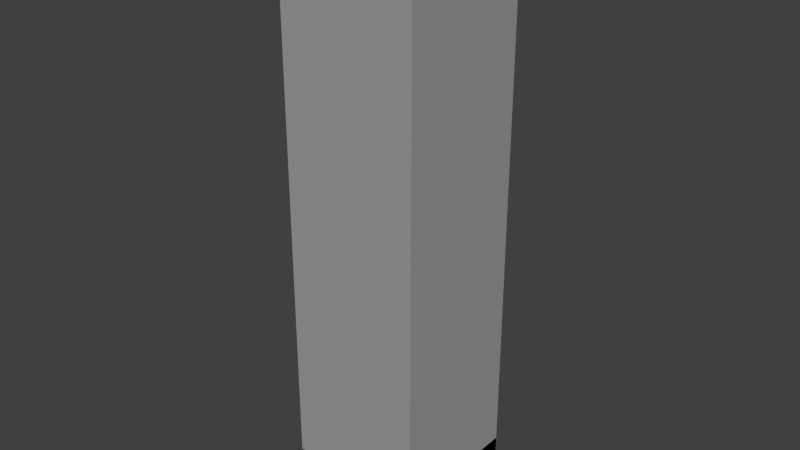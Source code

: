 # Source: SM_AET_Palisade_Post_A01.blend  (saved by Blender 5.1.30; exported with 4.5.12 LTS)
import bpy
from mathutils import Matrix  # noqa: F401  (used for matrix-valued properties, if any)

bpy.ops.wm.read_factory_settings(use_empty=True)
scene = bpy.context.scene
scene.name = 'Scene'

# ---- collections
col_collection = bpy.data.collections.new('Collection'); scene.collection.children.link(col_collection)

# ---- materials (node trees are filled in below, after node groups)
mat_m_aet_timber_handpainted_a01 = bpy.data.materials.new('M_AET_Timber_Handpainted_A01')
mat_m_aet_timber_handpainted_a01.diffuse_color = (0.38, 0.22, 0.11, 1.0)
mat_m_aet_darkiron_a01 = bpy.data.materials.new('M_AET_DarkIron_A01')
mat_m_aet_darkiron_a01.diffuse_color = (0.08, 0.09, 0.1, 1.0)
mat_m_aet_stone_handpainted_a01 = bpy.data.materials.new('M_AET_Stone_Handpainted_A01')
mat_m_aet_stone_handpainted_a01.diffuse_color = (0.34, 0.35, 0.34, 1.0)

# ---- material node trees
mat_m_aet_timber_handpainted_a01.use_nodes = True; mat_m_aet_timber_handpainted_a01.node_tree.nodes.clear()
_N = mat_m_aet_timber_handpainted_a01.node_tree.nodes; _L = mat_m_aet_timber_handpainted_a01.node_tree.links
n0 = _N.new('ShaderNodeBsdfPrincipled'); n0.name = 'Principled BSDF'; n0.location = (-200, 100)
n0.inputs[0].default_value = (0.38, 0.22, 0.11, 1.0)
n0.inputs[2].default_value = 0.82
n1 = _N.new('ShaderNodeOutputMaterial'); n1.name = 'Material Output'; n1.location = (200, 100)
_L.new(n0.outputs[0], n1.inputs[0])
n1.is_active_output = True
mat_m_aet_darkiron_a01.use_nodes = True; mat_m_aet_darkiron_a01.node_tree.nodes.clear()
_N = mat_m_aet_darkiron_a01.node_tree.nodes; _L = mat_m_aet_darkiron_a01.node_tree.links
n0 = _N.new('ShaderNodeBsdfPrincipled'); n0.name = 'Principled BSDF'; n0.location = (-200, 100)
n0.inputs[0].default_value = (0.08, 0.09, 0.1, 1.0)
n0.inputs[2].default_value = 0.82
n1 = _N.new('ShaderNodeOutputMaterial'); n1.name = 'Material Output'; n1.location = (200, 100)
_L.new(n0.outputs[0], n1.inputs[0])
n1.is_active_output = True
mat_m_aet_stone_handpainted_a01.use_nodes = True; mat_m_aet_stone_handpainted_a01.node_tree.nodes.clear()
_N = mat_m_aet_stone_handpainted_a01.node_tree.nodes; _L = mat_m_aet_stone_handpainted_a01.node_tree.links
n0 = _N.new('ShaderNodeBsdfPrincipled'); n0.name = 'Principled BSDF'; n0.location = (-200, 100)
n0.inputs[0].default_value = (0.34, 0.35, 0.34, 1.0)
n0.inputs[2].default_value = 0.82
n1 = _N.new('ShaderNodeOutputMaterial'); n1.name = 'Material Output'; n1.location = (200, 100)
_L.new(n0.outputs[0], n1.inputs[0])
n1.is_active_output = True

# ---- world
world_world = bpy.data.worlds.new('World'); scene.world = world_world
world_world.use_nodes = True; world_world.node_tree.nodes.clear()
_N = world_world.node_tree.nodes; _L = world_world.node_tree.links
n0 = _N.new('ShaderNodeOutputWorld'); n0.name = 'World Output'; n0.location = (200, 100)
n1 = _N.new('ShaderNodeBackground'); n1.name = 'Background'; n1.location = (-200, 100)
n1.inputs[0].default_value = (0.05088, 0.05088, 0.05088, 1.0)
_L.new(n1.outputs[0], n0.inputs[0])
n0.is_active_output = True
world_world.color = (0.05088, 0.05088, 0.05088)
world_world.sun_shadow_jitter_overblur = 0.0

# ---- meshes
me_post_timber_heavy = bpy.data.meshes.new('Post_Timber_Heavy')
me_post_timber_heavy.from_pydata([(32.0, 0.0, 0.0), (32.0, 0.0, 316.0), (27.71, 16.0, 0.0), (27.71, 16.0, 316.0), (16.0, 27.71, 0.0), (16.0, 27.71, 316.0), (1.959e-15, 32.0, 0.0), (1.959e-15, 32.0, 316.0), (-16.0, 27.71, 0.0), (-16.0, 27.71, 316.0), (-27.71, 16.0, 0.0), (-27.71, 16.0, 316.0), (-32.0, 3.919e-15, 0.0), (-32.0, 3.919e-15, 316.0), (-27.71, -16.0, 0.0), (-27.71, -16.0, 316.0), (-16.0, -27.71, 0.0), (-16.0, -27.71, 316.0), (-5.878e-15, -32.0, 0.0), (-5.878e-15, -32.0, 316.0), (16.0, -27.71, 0.0), (16.0, -27.71, 316.0), (27.71, -16.0, 0.0), (27.71, -16.0, 316.0)], [], [(0, 2, 3, 1), (2, 4, 5, 3), (4, 6, 7, 5), (6, 8, 9, 7), (8, 10, 11, 9), (10, 12, 13, 11), (12, 14, 15, 13), (14, 16, 17, 15), (16, 18, 19, 17), (18, 20, 21, 19), (20, 22, 23, 21), (22, 0, 1, 23), (22, 20, 18, 16, 14, 12, 10, 8, 6, 4, 2, 0), (1, 3, 5, 7, 9, 11, 13, 15, 17, 19, 21, 23)])
_uv = me_post_timber_heavy.uv_layers.new(name='UV0')
_uv.uv.foreach_set('vector', [0.1009, 0.9962, 0.04883, 0.9962, 0.04883, 0.003781, 0.1009, 0.003781, 0.04883, 0.9962, 0.003781, 0.9962, 0.003781, 0.003781, 0.04883, 0.003781, 0.2956, 0.9962, 0.2505, 0.9962, 0.2505, 0.003781, 0.2956, 0.003781, 0.2505, 0.9962, 0.1985, 0.9962, 0.1985, 0.003781, 0.2505, 0.003781, 0.1985, 0.9962, 0.1535, 0.9962, 0.1535, 0.003781, 0.1985, 0.003781, 0.4453, 0.9962, 0.4002, 0.9962, 0.4002, 0.003781, 0.4453, 0.003781, 0.4002, 0.9962, 0.3482, 0.9962, 0.3482, 0.003781, 0.4002, 0.003781, 0.3482, 0.9962, 0.3032, 0.9962, 0.3032, 0.003781, 0.3482, 0.003781, 0.595, 0.9962, 0.5499, 0.9962, 0.5499, 0.003781, 0.595, 0.003781, 0.5499, 0.9962, 0.4979, 0.9962, 0.4979, 0.003781, 0.5499, 0.003781, 0.4979, 0.9962, 0.4529, 0.9962, 0.4529, 0.003781, 0.4979, 0.003781, 0.1459, 0.9962, 0.1009, 0.9962, 0.1009, 0.003781, 0.1459, 0.003781, 0.7256, 0.003781, 0.7707, 0.02979, 0.7967, 0.07485, 0.7967, 0.1269, 0.7707, 0.1719, 0.7256, 0.1979, 0.6736, 0.1979, 0.6286, 0.1719, 0.6025, 0.1269, 0.6025, 0.07485, 0.6286, 0.02979, 0.6736, 0.003781, 0.7256, 0.3996, 0.6736, 0.3996, 0.6286, 0.3736, 0.6025, 0.3286, 0.6025, 0.2766, 0.6286, 0.2315, 0.6736, 0.2055, 0.7256, 0.2055, 0.7707, 0.2315, 0.7967, 0.2766, 0.7967, 0.3286, 0.7707, 0.3736])
me_post_timber_heavy.materials.append(mat_m_aet_timber_handpainted_a01)
me_post_timber_heavy.update()
me_post_cap_point = bpy.data.meshes.new('Post_Cap_Point')
me_post_cap_point.from_pydata([(-29.0, -29.0, 316.0), (29.0, -29.0, 316.0), (29.0, 29.0, 316.0), (-29.0, 29.0, 316.0), (-29.0, -29.0, 348.0), (29.0, -29.0, 348.0), (29.0, 29.0, 348.0), (-29.0, 29.0, 348.0)], [], [(0, 1, 2, 3), (4, 7, 6, 5), (0, 4, 5, 1), (1, 5, 6, 2), (2, 6, 7, 3), (3, 7, 4, 0)])
_uv = me_post_cap_point.uv_layers.new(name='UV0')
_uv.uv.foreach_set('vector', [0.004596, 0.4669, 0.004596, 0.004596, 0.4669, 0.004596, 0.4669, 0.4669, 0.004596, 0.4761, 0.4669, 0.4761, 0.4669, 0.9384, 0.004596, 0.9384, 0.7311, 0.4669, 0.4761, 0.4669, 0.4761, 0.004596, 0.7311, 0.004596, 0.7311, 0.9384, 0.4761, 0.9384, 0.4761, 0.4761, 0.7311, 0.4761, 0.9954, 0.4669, 0.7403, 0.4669, 0.7403, 0.004596, 0.9954, 0.004596, 0.9954, 0.9384, 0.7403, 0.9384, 0.7403, 0.4761, 0.9954, 0.4761])
me_post_cap_point.materials.append(mat_m_aet_timber_handpainted_a01)
me_post_cap_point.update()
me_ironband_lower = bpy.data.meshes.new('IronBand_Lower')
me_ironband_lower.from_pydata([(-37.0, -39.0, 81.0), (37.0, -39.0, 81.0), (37.0, -31.0, 81.0), (-37.0, -31.0, 81.0), (-37.0, -39.0, 99.0), (37.0, -39.0, 99.0), (37.0, -31.0, 99.0), (-37.0, -31.0, 99.0)], [], [(0, 1, 2, 3), (4, 7, 6, 5), (0, 4, 5, 1), (1, 5, 6, 2), (2, 6, 7, 3), (3, 7, 4, 0)])
_uv = me_ironband_lower.uv_layers.new(name='UV0')
_uv.uv.foreach_set('vector', [0.5022, 0.9961, 0.5022, 0.003906, 0.6095, 0.003906, 0.6095, 0.9961, 0.6173, 0.003906, 0.7246, 0.003906, 0.7246, 0.9961, 0.6173, 0.9961, 0.2452, 0.9961, 0.003906, 0.9961, 0.003906, 0.003906, 0.2452, 0.003906, 0.7324, 0.2452, 0.7324, 0.003906, 0.8396, 0.003906, 0.8396, 0.2452, 0.4944, 0.9961, 0.2531, 0.9961, 0.2531, 0.003906, 0.4944, 0.003906, 0.7324, 0.4944, 0.7324, 0.2531, 0.8396, 0.2531, 0.8396, 0.4944])
me_ironband_lower.materials.append(mat_m_aet_darkiron_a01)
me_ironband_lower.update()
me_ironband_upper = bpy.data.meshes.new('IronBand_Upper')
me_ironband_upper.from_pydata([(-37.0, -39.0, 211.0), (37.0, -39.0, 211.0), (37.0, -31.0, 211.0), (-37.0, -31.0, 211.0), (-37.0, -39.0, 229.0), (37.0, -39.0, 229.0), (37.0, -31.0, 229.0), (-37.0, -31.0, 229.0)], [], [(0, 1, 2, 3), (4, 7, 6, 5), (0, 4, 5, 1), (1, 5, 6, 2), (2, 6, 7, 3), (3, 7, 4, 0)])
_uv = me_ironband_upper.uv_layers.new(name='UV0')
_uv.uv.foreach_set('vector', [0.5022, 0.9961, 0.5022, 0.003906, 0.6095, 0.003906, 0.6095, 0.9961, 0.6173, 0.003906, 0.7246, 0.003906, 0.7246, 0.9961, 0.6173, 0.9961, 0.2452, 0.9961, 0.003906, 0.9961, 0.003906, 0.003906, 0.2452, 0.003906, 0.7324, 0.2452, 0.7324, 0.003906, 0.8396, 0.003906, 0.8396, 0.2452, 0.4944, 0.9961, 0.2531, 0.9961, 0.2531, 0.003906, 0.4944, 0.003906, 0.7324, 0.4944, 0.7324, 0.2531, 0.8396, 0.2531, 0.8396, 0.4944])
me_ironband_upper.materials.append(mat_m_aet_darkiron_a01)
me_ironband_upper.update()
me_stonefooting_post = bpy.data.meshes.new('StoneFooting_Post')
me_stonefooting_post.from_pydata([(-41.0, -41.0, 0.0), (41.0, -41.0, 0.0), (41.0, 41.0, 0.0), (-41.0, 41.0, 0.0), (-41.0, -41.0, 28.0), (41.0, -41.0, 28.0), (41.0, 41.0, 28.0), (-41.0, 41.0, 28.0)], [], [(0, 1, 2, 3), (4, 7, 6, 5), (0, 4, 5, 1), (1, 5, 6, 2), (2, 6, 7, 3), (3, 7, 4, 0)])
_uv = me_stonefooting_post.uv_layers.new(name='UV0')
_uv.uv.foreach_set('vector', [0.004263, 0.4957, 0.004263, 0.004263, 0.4957, 0.004263, 0.4957, 0.4957, 0.004263, 0.5043, 0.4957, 0.5043, 0.4957, 0.9957, 0.004263, 0.9957, 0.6721, 0.4957, 0.5043, 0.4957, 0.5043, 0.004263, 0.6721, 0.004263, 0.6721, 0.9957, 0.5043, 0.9957, 0.5043, 0.5043, 0.6721, 0.5043, 0.8484, 0.4957, 0.6806, 0.4957, 0.6806, 0.004263, 0.8484, 0.004263, 0.8484, 0.9957, 0.6806, 0.9957, 0.6806, 0.5043, 0.8484, 0.5043])
me_stonefooting_post.materials.append(mat_m_aet_stone_handpainted_a01)
me_stonefooting_post.update()
me_ucx_sm_aet_palisade_post_a01_00 = bpy.data.meshes.new('UCX_SM_AET_Palisade_Post_A01_00')
me_ucx_sm_aet_palisade_post_a01_00.from_pydata([(-41.0, -41.0, 0.0), (41.0, -41.0, 0.0), (41.0, 41.0, 0.0), (-41.0, 41.0, 0.0), (-41.0, -41.0, 320.0), (41.0, -41.0, 320.0), (41.0, 41.0, 320.0), (-41.0, 41.0, 320.0)], [], [(0, 1, 2, 3), (4, 7, 6, 5), (0, 4, 5, 1), (1, 5, 6, 2), (2, 6, 7, 3), (3, 7, 4, 0)])
me_ucx_sm_aet_palisade_post_a01_00.materials.append(mat_m_aet_stone_handpainted_a01)
me_ucx_sm_aet_palisade_post_a01_00.update()

# ---- objects
ob_post_timber_heavy = bpy.data.objects.new('Post_Timber_Heavy', me_post_timber_heavy)
ob_post_cap_point = bpy.data.objects.new('Post_Cap_Point', me_post_cap_point)
ob_ironband_lower = bpy.data.objects.new('IronBand_Lower', me_ironband_lower)
ob_ironband_upper = bpy.data.objects.new('IronBand_Upper', me_ironband_upper)
ob_stonefooting_post = bpy.data.objects.new('StoneFooting_Post', me_stonefooting_post)
ob_ucx_sm_aet_palisade_post_a01_00 = bpy.data.objects.new('UCX_SM_AET_Palisade_Post_A01_00', me_ucx_sm_aet_palisade_post_a01_00)
ob_sm_aet_palisade_post_a01_productionnotes = bpy.data.objects.new('SM_AET_Palisade_Post_A01_ProductionNotes', None)

# ---- transforms, parenting, visibility, modifiers, constraints
ob_post_timber_heavy.location = (0.0, 0.0, 0.0)
_m = ob_post_timber_heavy.modifiers.new('WN_ReviewImport', 'WEIGHTED_NORMAL')
_m.keep_sharp = True
ob_post_cap_point.location = (0.0, 0.0, 0.0)
_m = ob_post_cap_point.modifiers.new('WN_ReviewImport', 'WEIGHTED_NORMAL')
_m.keep_sharp = True
ob_ironband_lower.location = (0.0, 0.0, 0.0)
_m = ob_ironband_lower.modifiers.new('WN_ReviewImport', 'WEIGHTED_NORMAL')
_m.keep_sharp = True
ob_ironband_upper.location = (0.0, 0.0, 0.0)
_m = ob_ironband_upper.modifiers.new('WN_ReviewImport', 'WEIGHTED_NORMAL')
_m.keep_sharp = True
ob_stonefooting_post.location = (0.0, 0.0, 0.0)
_m = ob_stonefooting_post.modifiers.new('WN_ReviewImport', 'WEIGHTED_NORMAL')
_m.keep_sharp = True
ob_ucx_sm_aet_palisade_post_a01_00.location = (0.0, 0.0, 0.0)
ob_ucx_sm_aet_palisade_post_a01_00.display_type = 'WIRE'
ob_ucx_sm_aet_palisade_post_a01_00.show_wire = True
ob_sm_aet_palisade_post_a01_productionnotes.location = (0.0, 0.0, 0.0)
ob_sm_aet_palisade_post_a01_productionnotes.empty_display_size = 8.0

# ---- collection membership
col_collection.objects.link(ob_post_timber_heavy)
col_collection.objects.link(ob_post_cap_point)
col_collection.objects.link(ob_ironband_lower)
col_collection.objects.link(ob_ironband_upper)
col_collection.objects.link(ob_stonefooting_post)
col_collection.objects.link(ob_ucx_sm_aet_palisade_post_a01_00)
col_collection.objects.link(ob_sm_aet_palisade_post_a01_productionnotes)

# ---- scene / render settings (as saved in the file)
scene.frame_start = 1; scene.frame_end = 32; scene.frame_set(1)
scene.render.engine = 'BLENDER_EEVEE_NEXT'
scene.render.bake_bias = 0.0
scene.render.bake_samples = 0
scene.cycles.sampling_pattern = 'TABULATED_SOBOL'
scene.eevee.use_volume_custom_range = False
scene.view_settings.view_transform = 'Standard'
scene.unit_settings.scale_length = 0.01
bpy.context.view_layer.update()

# ---- added for rendering (the .blend has no active camera and no usable light): camera, sun
cam_auto = bpy.data.cameras.new('AutoCamera')
cam_auto.lens = 50.0
cam_auto.sensor_width = 36.0
cam_auto.clip_end = 5956.18
ob_auto_camera = bpy.data.objects.new('AutoCamera', cam_auto)
scene.collection.objects.link(ob_auto_camera)
ob_auto_camera.location = (339.385, -407.262, 445.508)
ob_auto_camera.rotation_euler = (1.09748, -7.21219e-08, 0.694738)
scene.camera = ob_auto_camera
light_auto_sun = bpy.data.lights.new('AutoSun', 'SUN')
light_auto_sun.energy = 3.0
light_auto_sun.angle = 0.0523599
ob_auto_sun = bpy.data.objects.new('AutoSun', light_auto_sun)
scene.collection.objects.link(ob_auto_sun)
ob_auto_sun.rotation_euler = (0.872665, 0.174533, 0.523599)
bpy.context.view_layer.update()
